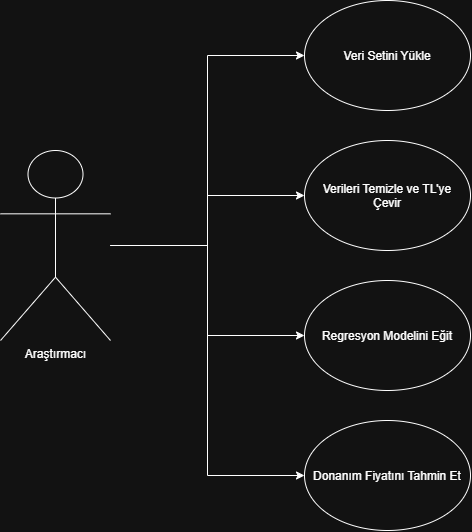

The diagram above was exported from draw.io. Its source (the exported page's mxGraphModel, read from the mxfile embedded in the PNG):
<mxGraphModel dx="1493" dy="826" grid="1" gridSize="10" guides="1" tooltips="1" connect="1" arrows="1" fold="1" page="1" pageScale="1" pageWidth="827" pageHeight="1169" math="0" shadow="0">
  <root>
    <mxCell id="0" />
    <mxCell id="1" parent="0" />
    <mxCell id="33LKVhv9T0OLugSb3p-d-22" edge="1" parent="1" source="33LKVhv9T0OLugSb3p-d-1" style="edgeStyle=orthogonalEdgeStyle;rounded=0;orthogonalLoop=1;jettySize=auto;html=1;entryX=0;entryY=0.5;entryDx=0;entryDy=0;defaultLabelBackgroundColor=page;" target="33LKVhv9T0OLugSb3p-d-2">
      <mxGeometry relative="1" as="geometry" />
    </mxCell>
    <mxCell id="33LKVhv9T0OLugSb3p-d-24" edge="1" parent="1" source="33LKVhv9T0OLugSb3p-d-1" style="edgeStyle=orthogonalEdgeStyle;rounded=0;orthogonalLoop=1;jettySize=auto;html=1;entryX=0;entryY=0.5;entryDx=0;entryDy=0;defaultLabelBackgroundColor=page;" target="33LKVhv9T0OLugSb3p-d-3">
      <mxGeometry relative="1" as="geometry" />
    </mxCell>
    <mxCell id="33LKVhv9T0OLugSb3p-d-25" edge="1" parent="1" source="33LKVhv9T0OLugSb3p-d-1" style="edgeStyle=orthogonalEdgeStyle;rounded=0;orthogonalLoop=1;jettySize=auto;html=1;entryX=0;entryY=0.5;entryDx=0;entryDy=0;defaultLabelBackgroundColor=page;" target="33LKVhv9T0OLugSb3p-d-4">
      <mxGeometry relative="1" as="geometry" />
    </mxCell>
    <mxCell id="33LKVhv9T0OLugSb3p-d-26" edge="1" parent="1" source="33LKVhv9T0OLugSb3p-d-1" style="edgeStyle=orthogonalEdgeStyle;rounded=0;orthogonalLoop=1;jettySize=auto;html=1;entryX=0;entryY=0.5;entryDx=0;entryDy=0;defaultLabelBackgroundColor=page;" target="33LKVhv9T0OLugSb3p-d-5">
      <mxGeometry relative="1" as="geometry" />
    </mxCell>
    <mxCell id="33LKVhv9T0OLugSb3p-d-1" parent="1" style="shape=umlActor;verticalLabelPosition=bottom;verticalAlign=top;html=1;outlineConnect=0;labelPerimeter=1;container=0;" value="Araştırmacı" vertex="1">
      <mxGeometry height="190" width="110" x="110" y="190" as="geometry" />
    </mxCell>
    <mxCell id="33LKVhv9T0OLugSb3p-d-21" connectable="0" parent="1" style="group" value="Veri Setini Yükle" vertex="1">
      <mxGeometry height="530" width="166" x="414" y="40" as="geometry" />
    </mxCell>
    <mxCell id="33LKVhv9T0OLugSb3p-d-2" parent="33LKVhv9T0OLugSb3p-d-21" style="ellipse;whiteSpace=wrap;html=1;shapeInside=1;gradientColor=none;" value="Veri Setini Yükle" vertex="1">
      <mxGeometry height="110" width="166" as="geometry" />
    </mxCell>
    <mxCell id="33LKVhv9T0OLugSb3p-d-3" parent="33LKVhv9T0OLugSb3p-d-21" style="ellipse;whiteSpace=wrap;html=1;shapeInside=1;gradientColor=none;" value="Verileri Temizle ve TL'ye Çevir" vertex="1">
      <mxGeometry height="110" width="166" y="140" as="geometry" />
    </mxCell>
    <mxCell id="33LKVhv9T0OLugSb3p-d-4" parent="33LKVhv9T0OLugSb3p-d-21" style="ellipse;whiteSpace=wrap;html=1;shapeInside=1;gradientColor=none;" value="Regresyon Modelini Eğit" vertex="1">
      <mxGeometry height="110" width="166" y="280" as="geometry" />
    </mxCell>
    <mxCell id="33LKVhv9T0OLugSb3p-d-5" parent="33LKVhv9T0OLugSb3p-d-21" style="ellipse;whiteSpace=wrap;html=1;shapeInside=1;gradientColor=none;" value="Donanım Fiyatını Tahmin Et" vertex="1">
      <mxGeometry height="110" width="166" y="420" as="geometry" />
    </mxCell>
  </root>
</mxGraphModel>